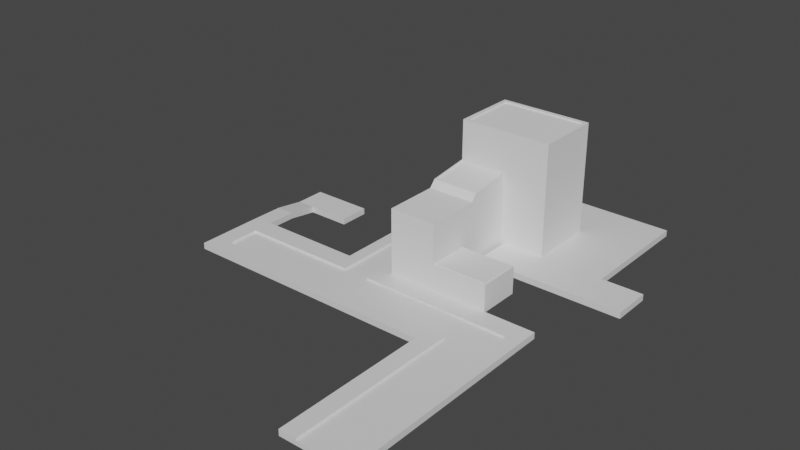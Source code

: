 # Source: someHood.blend  (saved by Blender 3.1.7; exported with 4.5.12 LTS)
import bpy
from mathutils import Matrix  # noqa: F401  (used for matrix-valued properties, if any)

bpy.ops.wm.read_factory_settings(use_empty=True)
scene = bpy.context.scene
scene.name = 'Scene'

# ---- collections
col_collection = bpy.data.collections.new('Collection'); scene.collection.children.link(col_collection)

# ---- materials (node trees are filled in below, after node groups)
mat_material = bpy.data.materials.new('Material')
mat_material.alpha_threshold = 0.0
mat_material.use_transparent_shadow = False
mat_material.line_color = (0.0, 0.0, 0.0, 1.0)

# ---- material node trees
mat_material.use_nodes = True; mat_material.node_tree.nodes.clear()
_N = mat_material.node_tree.nodes; _L = mat_material.node_tree.links
n0 = _N.new('ShaderNodeOutputMaterial'); n0.name = 'Material Output'; n0.location = (300, 300)
n1 = _N.new('ShaderNodeBsdfPrincipled'); n1.name = 'Principled BSDF'; n1.location = (10, 300)
n1.distribution = 'GGX'
n1.subsurface_method = 'RANDOM_WALK_SKIN'
n1.inputs[2].default_value = 0.4
n1.inputs[3].default_value = 1.45
n1.inputs[27].default_value = (0.0, 0.0, 0.0, 1.0)
n1.inputs[28].default_value = 1.0
_L.new(n1.outputs[0], n0.inputs[0])
n0.is_active_output = True

# ---- world
world_world = bpy.data.worlds.new('World'); scene.world = world_world
world_world.use_nodes = True; world_world.node_tree.nodes.clear()
_N = world_world.node_tree.nodes; _L = world_world.node_tree.links
n0 = _N.new('ShaderNodeOutputWorld'); n0.name = 'World Output'; n0.location = (300, 300)
n1 = _N.new('ShaderNodeBackground'); n1.name = 'Background'; n1.location = (10, 300)
n1.inputs[0].default_value = (0.05088, 0.05088, 0.05088, 1.0)
_L.new(n1.outputs[0], n0.inputs[0])
n0.is_active_output = True
world_world.color = (0.05088, 0.05088, 0.05088)
world_world.use_sun_shadow = False
world_world.sun_shadow_jitter_overblur = 0.0

# ---- meshes
me_cube = bpy.data.meshes.new('Cube')
me_cube.from_pydata([(-1.0, 10.0, 0.02294), (3.0, 1.0, 0.02294), (3.0, -55.86, 0.02294), (-1.0, 1.0, 2.023), (-1.0, 1.0, 0.02294), (-1.0, -55.86, 2.023), (-1.0, -55.86, 0.02294), (-14.0, 1.0, 0.02294), (-14.0, -55.86, 0.02294), (-14.0, -55.86, 2.023), (-14.0, 1.0, 2.023), (3.0, -55.86, 3.023), (-1.0, -55.86, 3.023), (3.0, 1.0, 3.023), (-1.0, 1.0, 3.023), (-18.0, 1.0, 0.02294), (-18.0, -55.86, 0.02294), (3.0, 10.0, 0.02294), (-14.0, -55.86, 3.023), (-14.0, 1.0, 3.023), (-18.0, -55.86, 3.023), (-18.0, 1.0, 3.023), (-1.0, -89.86, 0.02294), (-1.0, -89.86, 2.023), (3.0, -89.86, 2.023), (3.0, -89.86, 0.02294), (-14.0, -89.86, 0.02294), (-14.0, -89.86, 2.023), (3.0, -89.86, 3.023), (-1.0, -89.86, 3.023), (-18.0, -89.86, 0.02294), (-18.0, -89.86, 2.023), (-14.0, -89.86, 3.023), (-18.0, -89.86, 3.023), (-1.0, -105.9, 0.02294), (-1.0, -105.9, 2.023), (-14.0, -105.9, 0.02294), (-14.0, -105.9, 2.023), (-71.0, -89.86, 0.02294), (-71.0, -89.86, 2.023), (-71.0, -105.9, 0.02294), (-71.0, -105.9, 2.023), (3.0, -79.96, 0.02294), (3.0, -79.96, 2.023), (-14.0, -79.96, 3.023), (-18.0, -79.96, 3.023), (-18.0, -79.96, 2.023), (-1.0, -79.96, 0.02294), (-18.0, -79.96, 0.02294), (-14.0, -79.96, 2.023), (-1.0, -79.96, 2.023), (-14.0, -79.96, 0.02294), (-1.0, -79.96, 3.023), (3.0, -79.96, 3.023), (-71.0, -79.96, 3.023), (-71.0, -89.86, 3.023), (-71.0, -89.86, 0.02294), (-71.0, -89.86, 2.023), (-71.0, -79.96, 0.02294), (-71.0, -79.96, 2.023), (54.0, -89.86, 0.02294), (54.0, -89.86, 2.023), (54.0, -105.9, 0.02294), (54.0, -105.9, 2.023), (54.0, -89.86, 2.023), (54.0, -89.86, 0.02294), (54.0, -89.86, 3.023), (54.0, -79.96, 0.02294), (54.0, -79.96, 3.023), (54.0, -79.96, 2.023), (-1.0, -113.9, 0.02294), (-1.0, -113.9, 2.023), (-14.0, -113.9, 0.02294), (-14.0, -113.9, 2.023), (-71.0, -113.9, 0.02294), (-71.0, -113.9, 2.023), (54.0, -113.9, 0.02294), (54.0, -113.9, 2.023), (-14.0, -105.9, 3.023), (-1.0, -105.9, 3.023), (-71.0, -105.9, 3.023), (54.0, -105.9, 3.023), (-14.0, -113.9, 3.023), (-1.0, -113.9, 3.023), (-71.0, -113.9, 3.023), (54.0, -113.9, 3.023), (-80.0, -79.96, 3.023), (-80.0, -89.86, 3.023), (-80.0, -113.9, 0.02294), (-80.0, -105.9, 0.02294), (-80.0, -89.86, 0.02294), (-80.0, -89.86, 2.023), (-80.0, -105.9, 2.023), (-80.0, -89.86, 0.02294), (-80.0, -89.86, 2.023), (-80.0, -79.96, 0.02294), (-80.0, -79.96, 2.023), (-80.0, -113.9, 2.023), (-80.0, -105.9, 3.023), (-80.0, -113.9, 3.023), (-72.0, -49.96, -0.9771), (-72.0, -49.96, 0.02294), (-72.0, -49.96, -2.977), (-81.0, -49.96, -0.9771), (-81.0, -49.96, 0.02294), (-81.0, -49.96, -2.977), (-80.5, -64.96, 2.523), (-80.5, -64.96, 1.523), (-71.5, -64.96, 1.523), (-71.5, -64.96, 2.523), (-80.5, -64.96, -0.4771), (-71.5, -64.96, -0.4771), (-72.0, -34.96, -0.9771), (-72.0, -34.96, 0.02294), (-72.0, -34.96, -2.977), (-81.0, -34.96, -0.9771), (-81.0, -34.96, 0.02294), (-81.0, -34.96, -2.977), (-51.0, -49.96, -0.9771), (-51.0, -49.96, 0.02294), (-51.0, -49.96, -2.977), (-51.0, -34.96, -0.9771), (-51.0, -34.96, 0.02294), (-51.0, -34.96, -2.977), (-20.0, 1.0, 0.02294), (-20.0, -55.86, 0.02294), (-20.0, -55.86, 2.023), (-20.0, 1.0, 2.023), (-20.0, -55.86, 3.023), (-20.0, 1.0, 3.023), (-20.0, -79.96, 3.023), (-20.0, -79.96, 2.023), (-20.0, -79.96, 0.02294), (5.0, 1.0, 2.023), (5.0, 1.0, 0.02294), (5.0, -79.96, 0.02294), (5.0, -55.86, 0.02294), (5.0, -55.86, 2.023), (5.0, 1.0, 3.023), (5.0, -55.86, 3.023), (5.0, -79.96, 3.023), (5.0, -79.96, 2.023), (-14.0, 10.0, 0.02294), (-1.0, 10.0, 2.023), (-14.0, 10.0, 2.023), (-1.0, 10.0, 3.023), (3.0, 10.0, 3.023), (5.0, 10.0, 0.02294), (-18.0, 10.0, 0.02294), (-18.0, 10.0, 3.023), (-14.0, 10.0, 3.023), (-20.0, 10.0, 2.023), (-20.0, 10.0, 0.02294), (-20.0, 10.0, 3.023), (5.0, 10.0, 2.023), (5.0, 10.0, 3.023), (-1.0, 1.0, 3.023), (-14.0, 1.0, 3.023), (-1.0, 10.0, 3.023), (-14.0, 10.0, 3.023), (5.0, 29.0, 3.023), (20.0, 1.0, 2.023), (20.0, 1.0, 0.02294), (20.0, 10.0, 0.02294), (20.0, 1.0, 3.023), (20.0, 10.0, 3.023), (5.0, 29.0, 0.02294), (30.0, 1.0, 5.023), (30.0, 1.0, 3.023), (30.0, 10.0, 3.023), (30.0, 1.0, 6.023), (30.0, 10.0, 6.023), (5.0, 29.0, 2.023), (50.0, 1.0, 5.023), (50.0, 1.0, 3.023), (50.0, 10.0, 3.023), (50.0, 1.0, 6.023), (50.0, 10.0, 6.023), (81.0, 10.0, 5.023), (81.0, 1.0, 5.023), (81.0, 1.0, 3.023), (81.0, 10.0, 3.023), (81.0, 1.0, 6.023), (81.0, 10.0, 6.023), (50.0, -30.0, 5.023), (50.0, -30.0, 3.023), (50.0, -30.0, 6.023), (81.0, -30.0, 5.023), (81.0, -30.0, 3.023), (81.0, -30.0, 6.023), (29.85, -30.0, 5.023), (29.85, -30.0, 3.023), (29.85, -30.0, 6.023), (101.1, -30.0, 5.023), (101.1, -30.0, 3.023), (101.1, -30.0, 6.023), (29.85, -49.0, 5.023), (29.85, -49.0, 3.023), (29.85, -49.0, 6.023), (101.1, -49.0, 5.023), (101.1, -49.0, 3.023), (101.1, -49.0, 6.023), (20.0, 29.0, 3.023), (30.0, 29.0, 6.023), (20.0, 29.0, 0.02294), (30.0, 29.0, 3.023), (50.0, 29.0, 6.023), (81.0, 29.0, 6.023), (50.0, 29.0, 3.023), (81.0, 29.0, 5.023), (81.0, 29.0, 3.023), (73.0, -89.86, 0.02294), (73.0, -89.86, 2.023), (73.0, -105.9, 0.02294), (73.0, -105.9, 2.023), (54.0, -162.9, 0.02294), (54.0, -162.9, 2.023), (73.0, -162.9, 0.02294), (73.0, -162.9, 2.023), (45.75, -105.9, 2.023), (45.75, -89.86, 2.023), (45.75, -105.9, 0.02294), (45.75, -89.86, 0.02294), (45.75, -113.9, 2.023), (45.75, -113.9, 0.02294), (45.75, -105.9, 3.023), (45.75, -113.9, 3.023), (45.72, -79.96, 2.023), (45.72, -79.96, 0.02294), (45.72, -89.86, 0.02294), (45.72, -89.86, 2.023), (45.72, -79.96, 3.023), (45.72, -89.86, 3.023), (54.0, -162.9, 0.02294), (54.0, -162.9, 2.023), (45.75, -162.9, 0.02294), (45.75, -162.9, 3.023), (54.0, -162.9, 3.023), (45.75, -162.9, 2.023), (73.0, -89.86, 2.023), (73.0, -89.86, 0.02294), (73.0, -89.86, 3.023), (73.0, -79.96, 0.02294), (73.0, -79.96, 3.023), (73.0, -79.96, 2.023), (80.0, -89.86, 2.023), (80.0, -89.86, 0.02294), (80.0, -89.86, 3.023), (80.0, -79.96, 0.02294), (80.0, -79.96, 3.023), (80.0, -79.96, 2.023), (80.0, -89.86, 0.02294), (80.0, -89.86, 2.023), (80.0, -105.9, 0.02294), (80.0, -105.9, 2.023), (80.0, -162.9, 0.02294), (80.0, -162.9, 2.023), (73.0, -89.86, 3.023), (80.0, -89.86, 3.023), (73.0, -105.9, 3.023), (73.0, -162.9, 3.023), (80.0, -105.9, 3.023), (80.0, -162.9, 3.023), (54.0, -179.9, 0.02294), (54.0, -179.9, 2.023), (54.0, -179.9, 0.02294), (54.0, -179.9, 2.023), (73.0, -179.9, 0.02294), (73.0, -179.9, 2.023), (45.75, -179.9, 0.02294), (45.75, -179.9, 3.023), (54.0, -179.9, 3.023), (45.75, -179.9, 2.023), (80.0, -179.9, 0.02294), (80.0, -179.9, 2.023), (80.0, -179.9, 3.023), (73.0, -179.9, 3.023), (54.0, -189.9, 0.02294), (54.0, -189.9, 2.023), (54.0, -189.9, 0.02294), (54.0, -189.9, 2.023), (73.0, -189.9, 0.02294), (73.0, -189.9, 2.023), (45.75, -189.9, 0.02294), (45.75, -189.9, 3.023), (54.0, -189.9, 3.023), (45.75, -189.9, 2.023), (80.0, -189.9, 0.02294), (80.0, -189.9, 2.023), (80.0, -189.9, 3.023), (73.0, -189.9, 3.023), (-71.0, -89.86, 3.023), (-71.0, -105.9, 3.023), (-80.0, -89.86, 3.023), (-80.0, -105.9, 3.023)], [], [(3, 5, 12, 14), (75, 84, 99, 97), (4, 6, 8, 7), (4, 1, 2, 6), (53, 43, 141, 140), (47, 42, 25, 22), (5, 3, 10, 9), (33, 45, 54, 55), (13, 14, 12, 11), (13, 11, 139, 138), (67, 69, 244, 242), (20, 21, 129, 128), (7, 8, 16, 15), (18, 19, 21, 20), (46, 45, 130, 131), (44, 45, 33, 32), (9, 10, 19, 18), (25, 24, 23, 22), (26, 27, 31, 30), (220, 219, 63, 61), (23, 24, 28, 29), (31, 27, 32, 33), (50, 49, 27, 23), (49, 44, 32, 27), (51, 47, 22, 26), (48, 51, 26, 30), (53, 52, 29, 28), (230, 229, 65, 64), (52, 50, 23, 29), (62, 63, 77, 76), (26, 22, 34, 36), (23, 27, 37, 35), (37, 27, 39, 41), (39, 38, 90, 91), (74, 75, 97, 88), (26, 36, 40, 38), (27, 26, 38, 39), (12, 5, 50, 52), (2, 1, 134, 136), (11, 12, 52, 53), (16, 8, 51, 48), (8, 6, 47, 51), (9, 18, 44, 49), (5, 9, 49, 50), (18, 20, 45, 44), (3, 14, 145, 143), (48, 46, 131, 132), (6, 2, 42, 47), (45, 20, 128, 130), (31, 33, 55, 57), (30, 31, 57, 56), (46, 48, 58, 59), (45, 46, 59, 54), (48, 30, 56, 58), (61, 63, 214, 212), (40, 36, 72, 74), (222, 220, 61, 60), (221, 222, 60, 62), (228, 227, 69, 67), (227, 231, 68, 69), (232, 230, 64, 66), (229, 228, 67, 65), (231, 232, 66, 68), (70, 71, 73, 72), (72, 73, 75, 74), (224, 76, 233, 235), (221, 62, 76, 224), (36, 34, 70, 72), (262, 260, 276, 275), (35, 37, 78, 79), (40, 74, 88, 89), (79, 78, 82, 83), (78, 80, 84, 82), (225, 79, 83, 226), (37, 41, 80, 78), (219, 35, 79, 225), (75, 73, 82, 84), (73, 71, 83, 82), (77, 63, 81, 85), (96, 95, 93, 94, 87, 86), (91, 90, 89, 92), (92, 97, 99, 98), (92, 89, 88, 97), (38, 40, 89, 90), (80, 41, 92, 98), (56, 57, 94, 93), (91, 92, 294, 293), (57, 55, 87, 94), (58, 56, 93, 95), (118, 120, 123, 121, 122, 119), (84, 80, 98, 99), (55, 54, 86, 87), (109, 108, 100, 101), (107, 106, 104, 103), (106, 109, 101, 104), (111, 110, 105, 102), (110, 107, 103, 105), (108, 111, 102, 100), (59, 58, 111, 108), (95, 96, 107, 110), (58, 95, 110, 111), (86, 54, 109, 106), (96, 86, 106, 107), (54, 59, 108, 109), (113, 112, 114, 117, 115, 116), (113, 101, 119, 122), (102, 105, 117, 114), (103, 104, 116, 115), (104, 101, 113, 116), (105, 103, 115, 117), (100, 102, 120, 118), (101, 100, 118, 119), (102, 114, 123, 120), (112, 113, 122, 121), (114, 112, 121, 123), (124, 127, 151, 152), (19, 10, 144, 150), (149, 150, 144, 142, 148, 152, 151, 153), (125, 126, 127, 124), (127, 126, 128, 129), (128, 126, 131, 130), (126, 125, 132, 131), (16, 48, 132, 125), (154, 147, 17, 0, 143, 145, 146, 155), (15, 16, 125, 124), (142, 144, 143, 0), (134, 133, 137, 136), (137, 133, 138, 139), (137, 139, 140, 141), (136, 137, 141, 135), (42, 2, 136, 135), (43, 42, 135, 141), (4, 7, 142, 0), (11, 53, 140, 139), (155, 138, 164, 165), (143, 144, 159, 158), (1, 4, 0, 17), (7, 15, 148, 142), (134, 1, 17, 147), (129, 21, 149, 153), (127, 129, 153, 151), (13, 138, 155, 146), (15, 124, 152, 148), (133, 134, 162, 161), (14, 13, 146, 145), (21, 19, 150, 149), (157, 156, 158, 159), (3, 143, 158, 156), (144, 10, 157, 159), (10, 3, 156, 157), (164, 161, 167, 170), (163, 147, 166, 204), (134, 147, 163, 162), (165, 171, 203, 202), (138, 133, 161, 164), (154, 155, 160, 172), (178, 181, 210, 209), (171, 170, 176, 177), (162, 163, 169, 168), (165, 164, 170, 171), (183, 178, 209, 207), (161, 162, 168, 167), (180, 179, 187, 188), (202, 203, 206, 207, 209, 210, 208, 205, 204, 166, 172, 160), (167, 168, 174, 173), (175, 169, 205, 208), (170, 167, 173, 176), (168, 169, 175, 174), (179, 180, 181, 178), (182, 179, 178, 183), (174, 175, 181, 180), (177, 176, 182, 183), (147, 154, 172, 166), (176, 173, 184, 186), (186, 184, 187, 189), (184, 185, 188, 187), (174, 180, 188, 185), (182, 176, 186, 189), (179, 182, 189, 187), (173, 174, 185, 184), (192, 195, 193, 190), (190, 193, 194, 191), (198, 196, 199, 201), (196, 197, 200, 199), (194, 193, 199, 200), (190, 191, 197, 196), (195, 192, 198, 201), (193, 195, 201, 199), (192, 190, 196, 198), (191, 194, 200, 197), (155, 165, 202, 160), (177, 183, 207, 206), (171, 177, 206, 203), (169, 163, 204, 205), (181, 175, 208, 210), (266, 265, 279, 280), (60, 61, 212, 211), (62, 60, 211, 213), (63, 62, 215, 216), (235, 233, 263, 269), (62, 213, 217, 215), (211, 212, 252, 251), (214, 63, 216, 218), (63, 219, 225, 81), (81, 225, 226, 85), (71, 223, 226, 83), (34, 221, 224, 70), (71, 70, 224, 223), (34, 22, 222, 221), (22, 23, 220, 222), (23, 35, 219, 220), (53, 28, 232, 231), (25, 42, 228, 229), (28, 24, 230, 232), (43, 53, 231, 227), (42, 43, 227, 228), (24, 25, 229, 230), (77, 85, 237, 234), (76, 77, 234, 233), (223, 224, 235, 238), (85, 226, 236, 237), (226, 223, 238, 236), (239, 240, 246, 245), (68, 66, 241, 243), (66, 64, 239, 241), (69, 68, 243, 244), (64, 65, 240, 239), (65, 67, 242, 240), (248, 250, 249, 247, 245, 246), (242, 244, 250, 248), (243, 241, 247, 249), (241, 239, 245, 247), (244, 243, 249, 250), (240, 242, 248, 246), (251, 252, 254, 253), (253, 254, 256, 255), (217, 213, 253, 255), (213, 211, 251, 253), (252, 212, 257, 258), (263, 264, 278, 277), (259, 260, 262, 261), (257, 259, 261, 258), (256, 254, 261, 262), (214, 218, 260, 259), (254, 252, 258, 261), (212, 214, 259, 257), (233, 234, 264, 263), (270, 272, 286, 284), (237, 236, 270, 271), (216, 215, 265, 266), (256, 262, 275, 274), (234, 237, 271, 264), (255, 256, 274, 273), (260, 218, 268, 276), (218, 216, 266, 268), (236, 238, 272, 270), (215, 217, 267, 265), (238, 235, 269, 272), (217, 255, 273, 267), (286, 283, 277, 278, 285, 284), (280, 279, 281, 282), (282, 281, 287, 288, 289, 290), (272, 269, 283, 286), (273, 274, 288, 287), (268, 266, 280, 282), (267, 273, 287, 281), (265, 267, 281, 279), (274, 275, 289, 288), (269, 263, 277, 283), (275, 276, 290, 289), (271, 270, 284, 285), (276, 268, 282, 290), (264, 271, 285, 278), (292, 291, 293, 294), (41, 39, 291, 292), (92, 41, 292, 294), (39, 91, 293, 291)])
_uv = me_cube.uv_layers.new(name='UVMap')
_uv.uv.foreach_set('vector', [0.875, 0.5, 0.875, 0.75, 0.875, 0.75, 0.875, 0.5, 0.625, 1.0, 0.625, 1.0, 0.625, 1.0, 0.625, 1.0, 0.125, 0.5, 0.125, 0.75, 0.125, 0.75, 0.125, 0.5, 0.125, 0.5, 0.375, 0.5, 0.375, 0.75, 0.125, 0.75, 0.625, 0.75, 0.625, 0.75, 0.625, 0.75, 0.625, 0.75, 0.125, 0.75, 0.375, 0.75, 0.375, 0.75, 0.125, 0.75, 0.875, 0.75, 0.875, 0.5, 0.875, 0.5, 0.875, 0.75, 0.875, 0.75, 0.875, 0.75, 0.875, 0.75, 0.875, 0.75, 0.625, 0.5, 0.875, 0.5, 0.875, 0.75, 0.625, 0.75, 0.625, 0.5, 0.625, 0.75, 0.625, 0.75, 0.625, 0.5, 0.375, 0.75, 0.625, 0.75, 0.625, 0.75, 0.375, 0.75, 0.875, 0.75, 0.875, 0.5, 0.875, 0.5, 0.875, 0.75, 0.125, 0.5, 0.125, 0.75, 0.125, 0.75, 0.125, 0.5, 0.875, 0.75, 0.875, 0.5, 0.875, 0.5, 0.875, 0.75, 0.625, 0.0, 0.625, 0.0, 0.625, 0.0, 0.625, 0.0, 0.875, 0.75, 0.875, 0.75, 0.875, 0.75, 0.875, 0.75, 0.875, 0.75, 0.875, 0.5, 0.875, 0.5, 0.875, 0.75, 0.375, 0.75, 0.625, 0.75, 0.625, 1.0, 0.375, 1.0, 0.375, 1.0, 0.625, 1.0, 0.625, 1.0, 0.375, 1.0, 0.875, 0.75, 0.875, 0.75, 0.875, 0.75, 0.875, 0.75, 0.625, 1.0, 0.625, 0.75, 0.625, 0.75, 0.625, 1.0, 0.625, 1.0, 0.625, 1.0, 0.625, 1.0, 0.625, 1.0, 0.875, 0.75, 0.875, 0.75, 0.875, 0.75, 0.875, 0.75, 0.875, 0.75, 0.875, 0.75, 0.875, 0.75, 0.875, 0.75, 0.125, 0.75, 0.125, 0.75, 0.125, 0.75, 0.125, 0.75, 0.125, 0.75, 0.125, 0.75, 0.125, 0.75, 0.125, 0.75, 0.625, 0.75, 0.875, 0.75, 0.875, 0.75, 0.625, 0.75, 0.625, 0.75, 0.375, 0.75, 0.375, 0.75, 0.625, 0.75, 0.875, 0.75, 0.875, 0.75, 0.875, 0.75, 0.875, 0.75, 0.375, 1.0, 0.625, 1.0, 0.625, 1.0, 0.375, 1.0, 0.125, 0.75, 0.125, 0.75, 0.125, 0.75, 0.125, 0.75, 0.875, 0.75, 0.875, 0.75, 0.875, 0.75, 0.875, 0.75, 0.875, 0.75, 0.875, 0.75, 0.875, 0.75, 0.875, 0.75, 0.625, 1.0, 0.375, 1.0, 0.375, 1.0, 0.625, 1.0, 0.375, 1.0, 0.625, 1.0, 0.625, 1.0, 0.375, 1.0, 0.125, 0.75, 0.125, 0.75, 0.125, 0.75, 0.125, 0.75, 0.625, 1.0, 0.375, 1.0, 0.375, 1.0, 0.625, 1.0, 0.875, 0.75, 0.875, 0.75, 0.875, 0.75, 0.875, 0.75, 0.375, 0.75, 0.375, 0.5, 0.375, 0.5, 0.375, 0.75, 0.625, 0.75, 0.875, 0.75, 0.875, 0.75, 0.625, 0.75, 0.125, 0.75, 0.125, 0.75, 0.125, 0.75, 0.125, 0.75, 0.125, 0.75, 0.125, 0.75, 0.125, 0.75, 0.125, 0.75, 0.875, 0.75, 0.875, 0.75, 0.875, 0.75, 0.875, 0.75, 0.875, 0.75, 0.875, 0.75, 0.875, 0.75, 0.875, 0.75, 0.875, 0.75, 0.875, 0.75, 0.875, 0.75, 0.875, 0.75, 0.875, 0.5, 0.875, 0.5, 0.875, 0.5, 0.875, 0.5, 0.375, 0.0, 0.625, 0.0, 0.625, 0.0, 0.375, 0.0, 0.125, 0.75, 0.375, 0.75, 0.375, 0.75, 0.125, 0.75, 0.875, 0.75, 0.875, 0.75, 0.875, 0.75, 0.875, 0.75, 0.625, 1.0, 0.625, 1.0, 0.625, 1.0, 0.625, 1.0, 0.375, 1.0, 0.625, 1.0, 0.625, 1.0, 0.375, 1.0, 0.625, 0.0, 0.375, 0.0, 0.375, 0.0, 0.625, 0.0, 0.625, 0.0, 0.625, 0.0, 0.625, 0.0, 0.625, 0.0, 0.125, 0.75, 0.125, 0.75, 0.125, 0.75, 0.125, 0.75, 0.875, 0.75, 0.875, 0.75, 0.875, 0.75, 0.875, 0.75, 0.125, 0.75, 0.125, 0.75, 0.125, 0.75, 0.125, 0.75, 0.375, 1.0, 0.625, 1.0, 0.625, 1.0, 0.375, 1.0, 0.125, 0.75, 0.125, 0.75, 0.125, 0.75, 0.125, 0.75, 0.375, 0.75, 0.625, 0.75, 0.625, 0.75, 0.375, 0.75, 0.625, 0.75, 0.625, 0.75, 0.625, 0.75, 0.625, 0.75, 0.625, 0.75, 0.625, 0.75, 0.625, 0.75, 0.625, 0.75, 0.375, 0.75, 0.375, 0.75, 0.375, 0.75, 0.375, 0.75, 0.625, 0.75, 0.625, 0.75, 0.625, 0.75, 0.625, 0.75, 0.375, 1.0, 0.625, 1.0, 0.625, 1.0, 0.375, 1.0, 0.375, 1.0, 0.625, 1.0, 0.625, 1.0, 0.375, 1.0, 0.125, 0.75, 0.125, 0.75, 0.125, 0.75, 0.125, 0.75, 0.125, 0.75, 0.125, 0.75, 0.125, 0.75, 0.125, 0.75, 0.125, 0.75, 0.125, 0.75, 0.125, 0.75, 0.125, 0.75, 0.875, 0.75, 0.875, 0.75, 0.875, 0.75, 0.875, 0.75, 0.875, 0.75, 0.875, 0.75, 0.875, 0.75, 0.875, 0.75, 0.125, 0.75, 0.125, 0.75, 0.125, 0.75, 0.125, 0.75, 0.875, 0.75, 0.875, 0.75, 0.875, 0.75, 0.875, 0.75, 0.875, 0.75, 0.875, 0.75, 0.875, 0.75, 0.875, 0.75, 0.875, 0.75, 0.875, 0.75, 0.875, 0.75, 0.875, 0.75, 0.875, 0.75, 0.875, 0.75, 0.875, 0.75, 0.875, 0.75, 0.875, 0.75, 0.875, 0.75, 0.875, 0.75, 0.875, 0.75, 0.625, 1.0, 0.625, 1.0, 0.625, 1.0, 0.625, 1.0, 0.625, 1.0, 0.625, 1.0, 0.625, 1.0, 0.625, 1.0, 0.625, 1.0, 0.625, 1.0, 0.625, 1.0, 0.625, 1.0, 0.625, 0.0, 0.375, 0.0, 0.375, 0.0, 0.625, 0.0, 0.625, 0.0, 0.625, 0.0, 0.625, 1.0, 0.375, 1.0, 0.375, 1.0, 0.625, 1.0, 0.625, 1.0, 0.625, 1.0, 0.625, 1.0, 0.625, 1.0, 0.625, 1.0, 0.375, 1.0, 0.375, 1.0, 0.625, 1.0, 0.125, 0.75, 0.125, 0.75, 0.125, 0.75, 0.125, 0.75, 0.875, 0.75, 0.875, 0.75, 0.875, 0.75, 0.875, 0.75, 0.375, 1.0, 0.625, 1.0, 0.625, 1.0, 0.375, 1.0, 0.625, 1.0, 0.625, 1.0, 0.625, 1.0, 0.625, 1.0, 0.625, 1.0, 0.625, 1.0, 0.625, 1.0, 0.625, 1.0, 0.125, 0.75, 0.125, 0.75, 0.125, 0.75, 0.125, 0.75, 0.625, 0.0, 0.375, 0.0, 0.375, 0.0, 0.625, 0.0, 0.625, 0.0, 0.625, 0.0, 0.875, 0.75, 0.875, 0.75, 0.875, 0.75, 0.875, 0.75, 0.875, 0.75, 0.875, 0.75, 0.875, 0.75, 0.875, 0.75, 0.625, 0.0, 0.625, 0.0, 0.625, 0.0, 0.625, 0.0, 0.625, 0.0, 0.625, 0.0, 0.625, 0.0, 0.625, 0.0, 0.875, 0.75, 0.875, 0.75, 0.875, 0.75, 0.875, 0.75, 0.125, 0.75, 0.125, 0.75, 0.125, 0.75, 0.125, 0.75, 0.375, 0.0, 0.625, 0.0, 0.625, 0.0, 0.375, 0.0, 0.625, 0.0, 0.375, 0.0, 0.375, 0.0, 0.625, 0.0, 0.625, 0.0, 0.375, 0.0, 0.375, 0.0, 0.625, 0.0, 0.375, 0.0, 0.625, 0.0, 0.625, 0.0, 0.375, 0.0, 0.125, 0.75, 0.125, 0.75, 0.125, 0.75, 0.125, 0.75, 0.875, 0.75, 0.875, 0.75, 0.875, 0.75, 0.875, 0.75, 0.625, 0.0, 0.625, 0.0, 0.625, 0.0, 0.625, 0.0, 0.625, 0.0, 0.625, 0.0, 0.625, 0.0, 0.625, 0.0, 0.625, 0.0, 0.625, 0.0, 0.375, 0.0, 0.375, 0.0, 0.625, 0.0, 0.625, 0.0, 0.875, 0.75, 0.875, 0.75, 0.875, 0.75, 0.875, 0.75, 0.125, 0.75, 0.125, 0.75, 0.125, 0.75, 0.125, 0.75, 0.625, 0.0, 0.625, 0.0, 0.625, 0.0, 0.625, 0.0, 0.875, 0.75, 0.875, 0.75, 0.875, 0.75, 0.875, 0.75, 0.375, 0.0, 0.625, 0.0, 0.625, 0.0, 0.375, 0.0, 0.625, 0.0, 0.375, 0.0, 0.375, 0.0, 0.625, 0.0, 0.625, 0.0, 0.625, 0.0, 0.625, 0.0, 0.625, 0.0, 0.125, 0.75, 0.125, 0.75, 0.125, 0.75, 0.125, 0.75, 0.625, 0.0, 0.625, 0.0, 0.625, 0.0, 0.625, 0.0, 0.375, 0.0, 0.625, 0.0, 0.625, 0.0, 0.375, 0.0, 0.375, 0.25, 0.625, 0.25, 0.625, 0.25, 0.375, 0.25, 0.875, 0.5, 0.875, 0.5, 0.875, 0.5, 0.875, 0.5, 0.875, 0.5, 0.875, 0.5, 0.875, 0.5, 0.125, 0.5, 0.125, 0.5, 0.125, 0.5, 0.625, 0.25, 0.875, 0.5, 0.375, 0.0, 0.625, 0.0, 0.625, 0.25, 0.375, 0.25, 0.625, 0.25, 0.625, 0.0, 0.625, 0.0, 0.625, 0.25, 0.625, 0.0, 0.625, 0.0, 0.625, 0.0, 0.625, 0.0, 0.625, 0.0, 0.375, 0.0, 0.375, 0.0, 0.625, 0.0, 0.125, 0.75, 0.125, 0.75, 0.125, 0.75, 0.125, 0.75, 0.625, 0.5, 0.375, 0.5, 0.375, 0.5, 0.125, 0.5, 0.875, 0.5, 0.875, 0.5, 0.625, 0.5, 0.625, 0.5, 0.125, 0.5, 0.125, 0.75, 0.125, 0.75, 0.125, 0.5, 0.125, 0.5, 0.875, 0.5, 0.875, 0.5, 0.125, 0.5, 0.375, 0.5, 0.625, 0.5, 0.625, 0.75, 0.375, 0.75, 0.625, 0.75, 0.625, 0.5, 0.625, 0.5, 0.625, 0.75, 0.625, 0.75, 0.625, 0.75, 0.625, 0.75, 0.625, 0.75, 0.375, 0.75, 0.625, 0.75, 0.625, 0.75, 0.375, 0.75, 0.375, 0.75, 0.375, 0.75, 0.375, 0.75, 0.375, 0.75, 0.625, 0.75, 0.375, 0.75, 0.375, 0.75, 0.625, 0.75, 0.125, 0.5, 0.125, 0.5, 0.125, 0.5, 0.125, 0.5, 0.625, 0.75, 0.625, 0.75, 0.625, 0.75, 0.625, 0.75, 0.625, 0.5, 0.625, 0.5, 0.625, 0.5, 0.625, 0.5, 0.875, 0.5, 0.875, 0.5, 0.875, 0.5, 0.875, 0.5, 0.375, 0.5, 0.125, 0.5, 0.125, 0.5, 0.375, 0.5, 0.125, 0.5, 0.125, 0.5, 0.125, 0.5, 0.125, 0.5, 0.375, 0.5, 0.375, 0.5, 0.375, 0.5, 0.375, 0.5, 0.875, 0.5, 0.875, 0.5, 0.875, 0.5, 0.875, 0.5, 0.625, 0.25, 0.625, 0.25, 0.625, 0.25, 0.625, 0.25, 0.625, 0.5, 0.625, 0.5, 0.625, 0.5, 0.625, 0.5, 0.125, 0.5, 0.125, 0.5, 0.125, 0.5, 0.125, 0.5, 0.625, 0.5, 0.375, 0.5, 0.375, 0.5, 0.625, 0.5, 0.875, 0.5, 0.625, 0.5, 0.625, 0.5, 0.875, 0.5, 0.875, 0.5, 0.875, 0.5, 0.875, 0.5, 0.875, 0.5, 0.875, 0.5, 0.875, 0.5, 0.875, 0.5, 0.875, 0.5, 0.875, 0.5, 0.875, 0.5, 0.875, 0.5, 0.875, 0.5, 0.875, 0.5, 0.875, 0.5, 0.875, 0.5, 0.875, 0.5, 0.875, 0.5, 0.875, 0.5, 0.875, 0.5, 0.875, 0.5, 0.625, 0.5, 0.625, 0.5, 0.625, 0.5, 0.625, 0.5, 0.375, 0.5, 0.375, 0.5, 0.375, 0.5, 0.375, 0.5, 0.375, 0.5, 0.375, 0.5, 0.375, 0.5, 0.375, 0.5, 0.625, 0.5, 0.625, 0.5, 0.625, 0.5, 0.625, 0.5, 0.625, 0.5, 0.625, 0.5, 0.625, 0.5, 0.625, 0.5, 0.625, 0.5, 0.625, 0.5, 0.625, 0.5, 0.625, 0.5, 0.625, 0.5, 0.375, 0.5, 0.375, 0.5, 0.625, 0.5, 0.625, 0.5, 0.625, 0.5, 0.625, 0.5, 0.625, 0.5, 0.375, 0.5, 0.375, 0.5, 0.375, 0.5, 0.375, 0.5, 0.625, 0.5, 0.625, 0.5, 0.625, 0.5, 0.625, 0.5, 0.625, 0.5, 0.625, 0.5, 0.625, 0.5, 0.625, 0.5, 0.625, 0.5, 0.375, 0.5, 0.375, 0.5, 0.625, 0.5, 0.375, 0.5, 0.625, 0.5, 0.625, 0.5, 0.375, 0.5, 0.625, 0.5, 0.625, 0.5, 0.625, 0.5, 0.625, 0.5, 0.625, 0.5, 0.375, 0.5, 0.375, 0.5, 0.375, 0.5, 0.375, 0.5, 0.375, 0.5, 0.625, 0.5, 0.625, 0.5, 0.625, 0.5, 0.375, 0.5, 0.375, 0.5, 0.625, 0.5, 0.375, 0.5, 0.375, 0.5, 0.375, 0.5, 0.375, 0.5, 0.625, 0.5, 0.625, 0.5, 0.625, 0.5, 0.625, 0.5, 0.375, 0.5, 0.375, 0.5, 0.375, 0.5, 0.375, 0.5, 0.625, 0.5, 0.375, 0.5, 0.375, 0.5, 0.625, 0.5, 0.625, 0.5, 0.625, 0.5, 0.625, 0.5, 0.625, 0.5, 0.375, 0.5, 0.375, 0.5, 0.375, 0.5, 0.375, 0.5, 0.625, 0.5, 0.625, 0.5, 0.625, 0.5, 0.625, 0.5, 0.375, 0.5, 0.625, 0.5, 0.625, 0.5, 0.375, 0.5, 0.625, 0.5, 0.625, 0.5, 0.625, 0.5, 0.625, 0.5, 0.625, 0.5, 0.625, 0.5, 0.625, 0.5, 0.625, 0.5, 0.625, 0.5, 0.375, 0.5, 0.375, 0.5, 0.625, 0.5, 0.375, 0.5, 0.375, 0.5, 0.375, 0.5, 0.375, 0.5, 0.625, 0.5, 0.625, 0.5, 0.625, 0.5, 0.625, 0.5, 0.625, 0.5, 0.625, 0.5, 0.625, 0.5, 0.625, 0.5, 0.625, 0.5, 0.375, 0.5, 0.375, 0.5, 0.625, 0.5, 0.625, 0.5, 0.625, 0.5, 0.625, 0.5, 0.625, 0.5, 0.625, 0.5, 0.625, 0.5, 0.375, 0.5, 0.375, 0.5, 0.625, 0.5, 0.625, 0.5, 0.625, 0.5, 0.625, 0.5, 0.625, 0.5, 0.375, 0.5, 0.375, 0.5, 0.625, 0.5, 0.375, 0.5, 0.625, 0.5, 0.625, 0.5, 0.375, 0.5, 0.625, 0.5, 0.375, 0.5, 0.375, 0.5, 0.625, 0.5, 0.625, 0.5, 0.625, 0.5, 0.625, 0.5, 0.625, 0.5, 0.625, 0.5, 0.625, 0.5, 0.625, 0.5, 0.625, 0.5, 0.625, 0.5, 0.625, 0.5, 0.625, 0.5, 0.625, 0.5, 0.375, 0.5, 0.375, 0.5, 0.375, 0.5, 0.375, 0.5, 0.625, 0.5, 0.625, 0.5, 0.625, 0.5, 0.625, 0.5, 0.625, 0.5, 0.625, 0.5, 0.625, 0.5, 0.625, 0.5, 0.625, 0.5, 0.625, 0.5, 0.625, 0.5, 0.625, 0.5, 0.375, 0.5, 0.375, 0.5, 0.375, 0.5, 0.375, 0.5, 0.375, 0.5, 0.375, 0.5, 0.375, 0.5, 0.375, 0.5, 0.625, 1.0, 0.375, 1.0, 0.375, 1.0, 0.625, 1.0, 0.375, 1.0, 0.625, 1.0, 0.625, 1.0, 0.375, 1.0, 0.125, 0.75, 0.125, 0.75, 0.125, 0.75, 0.125, 0.75, 0.625, 1.0, 0.375, 1.0, 0.375, 1.0, 0.625, 1.0, 0.125, 0.75, 0.125, 0.75, 0.125, 0.75, 0.125, 0.75, 0.125, 0.75, 0.125, 0.75, 0.125, 0.75, 0.125, 0.75, 0.375, 1.0, 0.625, 1.0, 0.625, 1.0, 0.375, 1.0, 0.875, 0.75, 0.875, 0.75, 0.875, 0.75, 0.875, 0.75, 0.875, 0.75, 0.875, 0.75, 0.875, 0.75, 0.875, 0.75, 0.875, 0.75, 0.875, 0.75, 0.875, 0.75, 0.875, 0.75, 0.625, 1.0, 0.625, 1.0, 0.625, 1.0, 0.625, 1.0, 0.125, 0.75, 0.125, 0.75, 0.125, 0.75, 0.125, 0.75, 0.625, 1.0, 0.375, 1.0, 0.375, 1.0, 0.625, 1.0, 0.125, 0.75, 0.125, 0.75, 0.125, 0.75, 0.125, 0.75, 0.375, 1.0, 0.625, 1.0, 0.625, 1.0, 0.375, 1.0, 0.875, 0.75, 0.875, 0.75, 0.875, 0.75, 0.875, 0.75, 0.625, 0.75, 0.625, 0.75, 0.625, 0.75, 0.625, 0.75, 0.375, 0.75, 0.375, 0.75, 0.375, 0.75, 0.375, 0.75, 0.625, 0.75, 0.625, 0.75, 0.625, 0.75, 0.625, 0.75, 0.625, 0.75, 0.625, 0.75, 0.625, 0.75, 0.625, 0.75, 0.375, 0.75, 0.625, 0.75, 0.625, 0.75, 0.375, 0.75, 0.625, 0.75, 0.375, 0.75, 0.375, 0.75, 0.625, 0.75, 0.625, 1.0, 0.625, 1.0, 0.625, 1.0, 0.625, 1.0, 0.375, 1.0, 0.625, 1.0, 0.625, 1.0, 0.375, 1.0, 0.625, 1.0, 0.375, 1.0, 0.375, 1.0, 0.625, 1.0, 0.875, 0.75, 0.875, 0.75, 0.875, 0.75, 0.875, 0.75, 0.625, 1.0, 0.625, 1.0, 0.625, 1.0, 0.625, 1.0, 0.625, 0.75, 0.375, 0.75, 0.375, 0.75, 0.625, 0.75, 0.625, 0.75, 0.625, 0.75, 0.625, 0.75, 0.625, 0.75, 0.625, 0.75, 0.625, 0.75, 0.625, 0.75, 0.625, 0.75, 0.625, 0.75, 0.625, 0.75, 0.625, 0.75, 0.625, 0.75, 0.625, 0.75, 0.375, 0.75, 0.375, 0.75, 0.625, 0.75, 0.375, 0.75, 0.375, 0.75, 0.375, 0.75, 0.375, 0.75, 0.375, 0.75, 0.625, 0.75, 0.625, 0.75, 0.625, 0.75, 0.625, 0.75, 0.375, 0.75, 0.375, 0.75, 0.625, 0.75, 0.625, 0.75, 0.375, 0.75, 0.625, 0.75, 0.625, 0.75, 0.625, 0.75, 0.625, 0.75, 0.625, 0.75, 0.625, 0.75, 0.625, 0.75, 0.625, 0.75, 0.625, 0.75, 0.625, 0.75, 0.625, 0.75, 0.625, 0.75, 0.375, 0.75, 0.375, 0.75, 0.375, 0.75, 0.375, 0.75, 0.375, 1.0, 0.625, 1.0, 0.625, 1.0, 0.375, 1.0, 0.375, 1.0, 0.625, 1.0, 0.625, 1.0, 0.375, 1.0, 0.125, 0.75, 0.125, 0.75, 0.125, 0.75, 0.125, 0.75, 0.125, 0.75, 0.125, 0.75, 0.125, 0.75, 0.125, 0.75, 0.625, 1.0, 0.625, 1.0, 0.625, 1.0, 0.625, 1.0, 0.375, 1.0, 0.625, 1.0, 0.625, 1.0, 0.375, 1.0, 0.875, 0.75, 0.875, 0.75, 0.875, 0.75, 0.875, 0.75, 0.875, 0.75, 0.875, 0.75, 0.875, 0.75, 0.875, 0.75, 0.625, 1.0, 0.625, 1.0, 0.625, 1.0, 0.625, 1.0, 0.875, 0.75, 0.875, 0.75, 0.875, 0.75, 0.875, 0.75, 0.625, 1.0, 0.625, 1.0, 0.625, 1.0, 0.625, 1.0, 0.875, 0.75, 0.875, 0.75, 0.875, 0.75, 0.875, 0.75, 0.375, 1.0, 0.625, 1.0, 0.625, 1.0, 0.375, 1.0, 0.625, 1.0, 0.625, 1.0, 0.625, 1.0, 0.625, 1.0, 0.875, 0.75, 0.875, 0.75, 0.875, 0.75, 0.875, 0.75, 0.625, 1.0, 0.375, 1.0, 0.375, 1.0, 0.625, 1.0, 0.625, 1.0, 0.625, 1.0, 0.625, 1.0, 0.625, 1.0, 0.625, 1.0, 0.625, 1.0, 0.625, 1.0, 0.625, 1.0, 0.375, 1.0, 0.625, 1.0, 0.625, 1.0, 0.375, 1.0, 0.875, 0.75, 0.875, 0.75, 0.875, 0.75, 0.875, 0.75, 0.875, 0.75, 0.875, 0.75, 0.875, 0.75, 0.875, 0.75, 0.625, 1.0, 0.625, 1.0, 0.625, 1.0, 0.625, 1.0, 0.125, 0.75, 0.125, 0.75, 0.125, 0.75, 0.125, 0.75, 0.625, 1.0, 0.375, 1.0, 0.375, 1.0, 0.625, 1.0, 0.125, 0.75, 0.125, 0.75, 0.125, 0.75, 0.125, 0.75, 0.625, 1.0, 0.375, 1.0, 0.375, 1.0, 0.625, 1.0, 0.625, 1.0, 0.625, 1.0, 0.625, 1.0, 0.375, 1.0, 0.375, 1.0, 0.625, 1.0, 0.625, 1.0, 0.375, 1.0, 0.375, 1.0, 0.625, 1.0, 0.625, 1.0, 0.625, 1.0, 0.625, 1.0, 0.375, 1.0, 0.375, 1.0, 0.625, 1.0, 0.375, 1.0, 0.625, 1.0, 0.625, 1.0, 0.375, 1.0, 0.875, 0.75, 0.875, 0.75, 0.875, 0.75, 0.875, 0.75, 0.125, 0.75, 0.125, 0.75, 0.125, 0.75, 0.125, 0.75, 0.125, 0.75, 0.125, 0.75, 0.125, 0.75, 0.125, 0.75, 0.625, 1.0, 0.625, 1.0, 0.625, 1.0, 0.625, 1.0, 0.125, 0.75, 0.125, 0.75, 0.125, 0.75, 0.125, 0.75, 0.875, 0.75, 0.875, 0.75, 0.875, 0.75, 0.875, 0.75, 0.875, 0.75, 0.875, 0.75, 0.875, 0.75, 0.875, 0.75, 0.875, 0.75, 0.875, 0.75, 0.875, 0.75, 0.875, 0.75, 0.625, 1.0, 0.625, 1.0, 0.625, 1.0, 0.625, 1.0, 0.875, 0.75, 0.875, 0.75, 0.875, 0.75, 0.875, 0.75, 0.875, 0.75, 0.875, 0.75, 0.875, 0.75, 0.875, 0.75, 0.875, 0.75, 0.875, 0.75, 0.875, 0.75, 0.875, 0.75, 0.625, 1.0, 0.625, 1.0, 0.625, 1.0, 0.625, 1.0])
me_cube.materials.append(mat_material)
me_cube.use_remesh_preserve_volume = False
me_cube.use_remesh_preserve_attributes = False
me_cube.use_mirror_vertex_groups = False
me_cube.update()
me_cube_001 = bpy.data.meshes.new('Cube.001')
me_cube_001.from_pydata([(-1.692, -0.886, -2.736), (-1.806, -1.0, 1.0), (-1.692, 0.886, -2.736), (-1.806, 1.0, 1.0), (0.886, -0.886, -2.736), (1.0, -1.0, 1.0), (0.886, 0.886, -2.736), (1.0, 1.0, 1.0), (-1.806, 1.0, -2.736), (-1.806, -1.0, -2.736), (1.0, 1.0, -2.736), (1.0, -1.0, -2.736), (-1.692, 0.886, -2.691), (-1.692, -0.886, -2.691), (0.886, 0.886, -2.691), (0.886, -0.886, -2.691)], [], [(9, 1, 3, 8), (8, 3, 7, 10), (10, 7, 5, 11), (11, 5, 1, 9), (6, 4, 15, 14), (7, 3, 1, 5), (2, 0, 9, 8), (6, 2, 8, 10), (4, 6, 10, 11), (0, 4, 11, 9), (12, 14, 15, 13), (0, 2, 12, 13), (4, 0, 13, 15), (2, 6, 14, 12)])
_uv = me_cube_001.uv_layers.new(name='UVMap')
_uv.uv.foreach_set('vector', [0.375, 0.0, 0.625, 0.0, 0.625, 0.25, 0.375, 0.25, 0.375, 0.25, 0.625, 0.25, 0.625, 0.5, 0.375, 0.5, 0.375, 0.5, 0.625, 0.5, 0.625, 0.75, 0.375, 0.75, 0.375, 0.75, 0.625, 0.75, 0.625, 1.0, 0.375, 1.0, 0.3648, 0.5142, 0.3648, 0.7358, 0.3648, 0.7358, 0.3648, 0.5142, 0.625, 0.5, 0.875, 0.5, 0.875, 0.75, 0.625, 0.75, 0.1352, 0.5142, 0.1352, 0.7358, 0.125, 0.75, 0.125, 0.5, 0.3648, 0.5142, 0.1352, 0.5142, 0.125, 0.5, 0.375, 0.5, 0.3648, 0.7358, 0.3648, 0.5142, 0.375, 0.5, 0.375, 0.75, 0.1352, 0.7358, 0.3648, 0.7358, 0.375, 0.75, 0.125, 0.75, 0.1352, 0.5142, 0.3648, 0.5142, 0.3648, 0.7358, 0.1352, 0.7358, 0.1352, 0.7358, 0.1352, 0.5142, 0.1352, 0.5142, 0.1352, 0.7358, 0.3648, 0.7358, 0.1352, 0.7358, 0.1352, 0.7358, 0.3648, 0.7358, 0.1352, 0.5142, 0.3648, 0.5142, 0.3648, 0.5142, 0.1352, 0.5142])
me_cube_001.use_remesh_fix_poles = True
me_cube_001.use_remesh_preserve_attributes = False
me_cube_001.update()
me_cube_002 = bpy.data.meshes.new('Cube.002')
me_cube_002.from_pydata([(-12.22, -32.21, 5.5), (-12.22, -9.208, 5.5), (-11.18, -10.23, 45.37), (10.78, -32.21, 5.5), (10.78, -9.208, 5.5), (9.746, -10.23, 45.37), (-12.22, -32.21, 39.52), (-11.18, -28.22, 43.02), (9.746, -28.22, 43.02), (10.78, -32.21, 39.52), (-12.22, -9.208, 45.5), (10.78, -9.208, 45.5), (10.78, -29.25, 42.89), (-12.22, -29.25, 42.89), (-11.18, -10.19, 45.02), (9.746, -10.19, 45.02), (9.746, -28.18, 42.68), (-11.18, -28.18, 42.68), (-12.22, -58.94, 5.5), (10.78, -58.94, 5.5), (-12.22, -58.94, 39.52), (10.78, -58.94, 39.52)], [], [(7, 8, 16, 17), (1, 10, 11, 4), (0, 6, 13, 10, 1), (1, 4, 3, 0), (4, 11, 12, 9, 3), (12, 13, 6, 9), (6, 0, 18, 20), (2, 5, 11, 10), (8, 7, 13, 12), (7, 2, 10, 13), (5, 8, 12, 11), (15, 14, 17, 16), (2, 7, 17, 14), (5, 2, 14, 15), (8, 5, 15, 16), (19, 21, 20, 18), (9, 6, 20, 21), (0, 3, 19, 18), (3, 9, 21, 19)])
_uv = me_cube_002.uv_layers.new(name='UVMap')
_uv.uv.foreach_set('vector', [0.8638, 0.7067, 0.6362, 0.7067, 0.6362, 0.7067, 0.8638, 0.7067, 0.375, 0.25, 0.625, 0.25, 0.625, 0.5, 0.375, 0.5, 0.375, 0.0, 0.6048, 0.0, 0.625, 0.03215, 0.625, 0.25, 0.375, 0.25, 0.125, 0.5, 0.375, 0.5, 0.375, 0.75, 0.125, 0.75, 0.375, 0.5, 0.625, 0.5, 0.625, 0.7179, 0.6048, 0.75, 0.375, 0.75, 0.625, 0.75, 0.625, 1.0, 0.6048, 1.0, 0.6048, 0.75, 0.6048, 0.0, 0.375, 0.0, 0.375, 0.0, 0.6048, 0.0, 0.8638, 0.5112, 0.6362, 0.5112, 0.625, 0.5, 0.875, 0.5, 0.6362, 0.7067, 0.8638, 0.7067, 0.875, 0.7179, 0.625, 0.7179, 0.8638, 0.7067, 0.8638, 0.5112, 0.875, 0.5, 0.875, 0.7179, 0.6362, 0.5112, 0.6362, 0.7067, 0.625, 0.7179, 0.625, 0.5, 0.6362, 0.5112, 0.8638, 0.5112, 0.8638, 0.7067, 0.6362, 0.7067, 0.8638, 0.5112, 0.8638, 0.7067, 0.8638, 0.7067, 0.8638, 0.5112, 0.6362, 0.5112, 0.8638, 0.5112, 0.8638, 0.5112, 0.6362, 0.5112, 0.6362, 0.7067, 0.6362, 0.5112, 0.6362, 0.5112, 0.6362, 0.7067, 0.375, 0.75, 0.6048, 0.75, 0.6048, 1.0, 0.375, 1.0, 0.6048, 0.75, 0.6048, 1.0, 0.6048, 1.0, 0.6048, 0.75, 0.125, 0.75, 0.375, 0.75, 0.375, 0.75, 0.125, 0.75, 0.375, 0.75, 0.6048, 0.75, 0.6048, 0.75, 0.375, 0.75])
me_cube_002.use_remesh_fix_poles = True
me_cube_002.use_remesh_preserve_attributes = False
me_cube_002.update()
me_cube_003 = bpy.data.meshes.new('Cube.003')
me_cube_003.from_pydata([(-12.54, -7.615, -2.3), (-11.71, -6.793, 11.0), (-12.54, 12.99, -2.3), (-11.71, 12.16, 11.0), (8.064, -7.615, -2.3), (8.064, -7.615, 11.0), (8.064, 12.99, -2.3), (8.064, 12.16, 11.0), (13.69, 12.16, 11.0), (14.51, 12.99, -2.3), (14.51, -7.615, -2.3), (13.69, -6.793, 11.0), (-12.54, -7.615, 11.0), (-12.54, 12.99, 11.0), (8.064, 12.99, 11.0), (8.064, -6.793, 11.0), (14.51, 12.99, 11.0), (14.51, -7.615, 11.0), (8.064, 12.16, 11.45), (8.064, -6.793, 11.45), (-11.71, -6.793, 11.45), (-11.71, 12.16, 11.45), (13.69, 12.16, 11.45), (13.69, -6.793, 11.45)], [], [(0, 12, 13, 2), (2, 13, 14, 6), (6, 14, 16, 9), (4, 5, 12, 0), (2, 6, 4, 0), (1, 15, 19, 20), (9, 16, 17, 10), (5, 4, 10, 17), (4, 6, 9, 10), (8, 7, 18, 22), (1, 3, 13, 12), (3, 7, 14, 13), (15, 1, 12, 5), (8, 11, 17, 16), (7, 8, 16, 14), (11, 15, 5, 17), (18, 21, 20, 19), (18, 19, 23, 22), (3, 1, 20, 21), (15, 11, 23, 19), (11, 8, 22, 23), (7, 3, 21, 18)])
_uv = me_cube_003.uv_layers.new(name='UVMap')
_uv.uv.foreach_set('vector', [0.375, 0.0, 0.625, 0.0, 0.625, 0.25, 0.375, 0.25, 0.375, 0.25, 0.625, 0.25, 0.625, 0.5, 0.375, 0.5, 0.375, 0.5, 0.625, 0.5, 0.625, 0.5, 0.375, 0.5, 0.375, 0.75, 0.625, 0.75, 0.625, 1.0, 0.375, 1.0, 0.125, 0.5, 0.375, 0.5, 0.375, 0.75, 0.125, 0.75, 0.865, 0.74, 0.625, 0.74, 0.625, 0.74, 0.865, 0.74, 0.375, 0.5, 0.625, 0.5, 0.625, 0.75, 0.375, 0.75, 0.625, 0.75, 0.375, 0.75, 0.375, 0.75, 0.625, 0.75, 0.375, 0.75, 0.375, 0.5, 0.375, 0.5, 0.375, 0.75, 0.625, 0.51, 0.625, 0.51, 0.625, 0.51, 0.625, 0.51, 0.865, 0.74, 0.865, 0.51, 0.875, 0.5, 0.875, 0.75, 0.865, 0.51, 0.625, 0.51, 0.625, 0.5, 0.875, 0.5, 0.625, 0.74, 0.865, 0.74, 0.875, 0.75, 0.625, 0.75, 0.625, 0.51, 0.625, 0.74, 0.625, 0.75, 0.625, 0.5, 0.625, 0.51, 0.625, 0.51, 0.625, 0.5, 0.625, 0.5, 0.625, 0.74, 0.625, 0.74, 0.625, 0.75, 0.625, 0.75, 0.625, 0.51, 0.865, 0.51, 0.865, 0.74, 0.625, 0.74, 0.625, 0.51, 0.625, 0.74, 0.625, 0.74, 0.625, 0.51, 0.865, 0.51, 0.865, 0.74, 0.865, 0.74, 0.865, 0.51, 0.625, 0.74, 0.625, 0.74, 0.625, 0.74, 0.625, 0.74, 0.625, 0.74, 0.625, 0.51, 0.625, 0.51, 0.625, 0.74, 0.625, 0.51, 0.865, 0.51, 0.865, 0.51, 0.625, 0.51])
me_cube_003.use_remesh_fix_poles = True
me_cube_003.use_remesh_preserve_attributes = False
me_cube_003.update()

# ---- objects
ob_cube = bpy.data.objects.new('Cube', me_cube)
ob_cube_001 = bpy.data.objects.new('Cube.001', me_cube_001)
ob_cube_002 = bpy.data.objects.new('Cube.002', me_cube_002)
ob_cube_003 = bpy.data.objects.new('Cube.003', me_cube_003)

# ---- transforms, parenting, visibility, modifiers, constraints
ob_cube.location = (0.0, 0.0, 0.0)
ob_cube.lock_rotations_4d = False
ob_cube.empty_display_type = 'ARROWS'
ob_cube.lineart.crease_threshold = 0.0
ob_cube_001.location = (21.16, -14.07, 16.31)
ob_cube_001.scale = (-16.12, -16.12, -16.12)
ob_cube_002.location = (17.16, -21.07, -4.688)
ob_cube_003.location = (40.51, -72.35, 4.577)

# ---- collection membership
col_collection.objects.link(ob_cube)
col_collection.objects.link(ob_cube_001)
col_collection.objects.link(ob_cube_002)
col_collection.objects.link(ob_cube_003)

# ---- scene / render settings (as saved in the file)
scene.frame_start = 1; scene.frame_end = 250; scene.frame_set(1)
scene.render.engine = 'BLENDER_EEVEE_NEXT'
scene.cycles.sampling_pattern = 'TABULATED_SOBOL'
scene.cycles.use_light_tree = False
scene.view_settings.view_transform = 'Filmic'
bpy.context.view_layer.update()

# ---- added for rendering (the .blend has no active camera and no usable light): camera, sun
cam_auto = bpy.data.cameras.new('AutoCamera')
cam_auto.lens = 50.0
cam_auto.sensor_width = 36.0
cam_auto.clip_end = 4736.85
ob_auto_camera = bpy.data.objects.new('AutoCamera', cam_auto)
scene.collection.objects.link(ob_auto_camera)
ob_auto_camera.location = (279.982, -404.32, 244.656)
ob_auto_camera.rotation_euler = (1.09748, -7.21219e-08, 0.694738)
scene.camera = ob_auto_camera
light_auto_sun = bpy.data.lights.new('AutoSun', 'SUN')
light_auto_sun.energy = 3.0
light_auto_sun.angle = 0.0523599
ob_auto_sun = bpy.data.objects.new('AutoSun', light_auto_sun)
scene.collection.objects.link(ob_auto_sun)
ob_auto_sun.rotation_euler = (0.872665, 0.174533, 0.523599)
bpy.context.view_layer.update()
